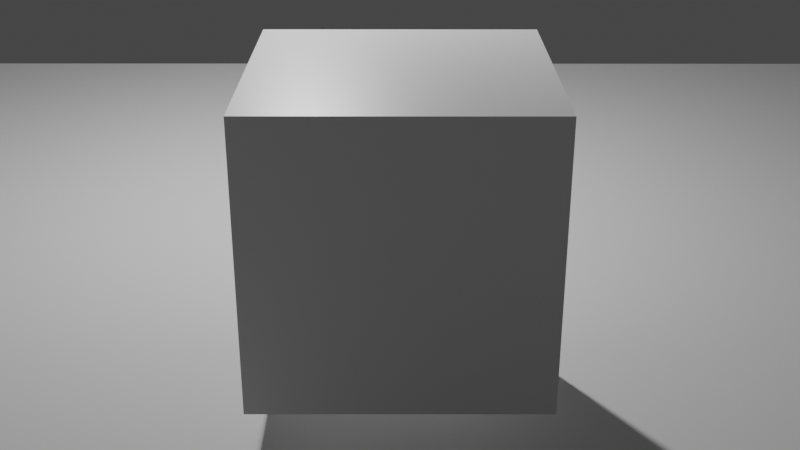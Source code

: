 # Source: DuckWars.blend  (saved by Blender 3.0.42; exported with 4.5.12 LTS)
import bpy
from mathutils import Matrix  # noqa: F401  (used for matrix-valued properties, if any)

bpy.ops.wm.read_factory_settings(use_empty=True)
scene = bpy.context.scene
scene.name = 'Scene'

# ---- collections
col_collection = bpy.data.collections.new('Collection'); scene.collection.children.link(col_collection)

# ---- materials (node trees are filled in below, after node groups)
mat_material = bpy.data.materials.new('Material')
mat_material.alpha_threshold = 0.0
mat_material.use_transparent_shadow = False
mat_material.line_color = (0.0, 0.0, 0.0, 1.0)

# ---- material node trees
mat_material.use_nodes = True; mat_material.node_tree.nodes.clear()
_N = mat_material.node_tree.nodes; _L = mat_material.node_tree.links
n0 = _N.new('ShaderNodeOutputMaterial'); n0.name = 'Material Output'; n0.location = (300, 300)
n1 = _N.new('ShaderNodeBsdfPrincipled'); n1.name = 'Principled BSDF'; n1.location = (10, 300)
n1.distribution = 'GGX'
n1.subsurface_method = 'RANDOM_WALK_SKIN'
n1.inputs[2].default_value = 0.4
n1.inputs[3].default_value = 1.45
n1.inputs[27].default_value = (0.0, 0.0, 0.0, 1.0)
n1.inputs[28].default_value = 1.0
_L.new(n1.outputs[0], n0.inputs[0])
n0.is_active_output = True

# ---- world
world_world = bpy.data.worlds.new('World'); scene.world = world_world
world_world.use_nodes = True; world_world.node_tree.nodes.clear()
_N = world_world.node_tree.nodes; _L = world_world.node_tree.links
n0 = _N.new('ShaderNodeOutputWorld'); n0.name = 'World Output'; n0.location = (300, 300)
n1 = _N.new('ShaderNodeBackground'); n1.name = 'Background'; n1.location = (10, 300)
n1.inputs[0].default_value = (0.05088, 0.05088, 0.05088, 1.0)
_L.new(n1.outputs[0], n0.inputs[0])
n0.is_active_output = True
world_world.color = (0.05088, 0.05088, 0.05088)
world_world.use_sun_shadow = False
world_world.sun_shadow_jitter_overblur = 0.0

# ---- cameras
cam_camera = bpy.data.cameras.new('Camera')
cam_camera.clip_end = 100.0
cam_camera.ortho_scale = 7.314

# ---- lights
light_light = bpy.data.lights.new('Light', 'POINT')
light_light.transmission_factor = 0.0
light_light.energy = 1000.0
light_light.shadow_soft_size = 0.1
light_light.shadow_maximum_resolution = 0.006
light_light.use_absolute_resolution = True

# ---- meshes
me_cube = bpy.data.meshes.new('Cube')
me_cube.from_pydata([(1.0, 1.0, 1.0), (1.0, 1.0, -1.0), (1.0, -1.0, 1.0), (1.0, -1.0, -1.0), (-1.0, 1.0, 1.0), (-1.0, 1.0, -1.0), (-1.0, -1.0, 1.0), (-1.0, -1.0, -1.0)], [], [(0, 4, 6, 2), (3, 2, 6, 7), (7, 6, 4, 5), (5, 1, 3, 7), (1, 0, 2, 3), (5, 4, 0, 1)])
_uv = me_cube.uv_layers.new(name='UVMap')
_uv.uv.foreach_set('vector', [0.625, 0.5, 0.875, 0.5, 0.875, 0.75, 0.625, 0.75, 0.375, 0.75, 0.625, 0.75, 0.625, 1.0, 0.375, 1.0, 0.375, 0.0, 0.625, 0.0, 0.625, 0.25, 0.375, 0.25, 0.125, 0.5, 0.375, 0.5, 0.375, 0.75, 0.125, 0.75, 0.375, 0.5, 0.625, 0.5, 0.625, 0.75, 0.375, 0.75, 0.375, 0.25, 0.625, 0.25, 0.625, 0.5, 0.375, 0.5])
me_cube.materials.append(mat_material)
me_cube.use_remesh_preserve_volume = False
me_cube.use_remesh_preserve_attributes = False
me_cube.use_mirror_vertex_groups = False
me_cube.update()
me_plane = bpy.data.meshes.new('Plane')
me_plane.from_pydata([(-1.0, -1.0, 0.0), (1.0, -1.0, 0.0), (-1.0, 1.0, 0.0), (1.0, 1.0, 0.0)], [], [(0, 1, 3, 2)])
_uv = me_plane.uv_layers.new(name='UVMap')
_uv.uv.foreach_set('vector', [0.0, 0.0, 1.0, 0.0, 1.0, 1.0, 0.0, 1.0])
me_plane.use_remesh_fix_poles = True
me_plane.use_remesh_preserve_attributes = False
me_plane.update()

# ---- objects
ob_cube = bpy.data.objects.new('Cube', me_cube)
ob_light = bpy.data.objects.new('Light', light_light)
ob_camera = bpy.data.objects.new('Camera', cam_camera)
ob_plane = bpy.data.objects.new('Plane', me_plane)

# ---- transforms, parenting, visibility, modifiers, constraints
ob_cube.location = (0.0, 0.0, 1.698)
ob_cube.lock_rotations_4d = False
ob_cube.empty_display_type = 'ARROWS'
ob_cube.lineart.crease_threshold = 0.0
ob_light.location = (4.076, 1.005, 5.904)
ob_light.rotation_euler = (0.6503, 0.05522, 1.866)
ob_light.lock_rotations_4d = False
ob_light.empty_display_type = 'ARROWS'
ob_light.color = (0.0, 0.0, 0.0, 0.0)
ob_light.lineart.crease_threshold = 0.0
ob_camera.parent = ob_cube
ob_camera.location = (-7.0, 0.0, 3.0)
ob_camera.rotation_euler = (-1.99, 3.142, 1.571)
ob_camera.lock_rotations_4d = False
ob_camera.empty_display_type = 'ARROWS'
ob_camera.color = (0.0, 0.0, 0.0, 0.0)
ob_camera.display_type = 'WIRE'
ob_camera.lineart.crease_threshold = 0.0
ob_plane.location = (0.0, 0.0, 0.0)
ob_plane.scale = (9.65, 9.65, 9.65)

# ---- collection membership
col_collection.objects.link(ob_cube)
col_collection.objects.link(ob_light)
col_collection.objects.link(ob_camera)
col_collection.objects.link(ob_plane)

# ---- scene / render settings (as saved in the file)
scene.camera = ob_camera
scene.frame_start = 1; scene.frame_end = 250; scene.frame_set(1)
scene.render.engine = 'BLENDER_EEVEE_NEXT'
scene.cycles.sampling_pattern = 'TABULATED_SOBOL'
scene.cycles.use_light_tree = False
scene.view_settings.view_transform = 'Filmic'
bpy.context.view_layer.update()
